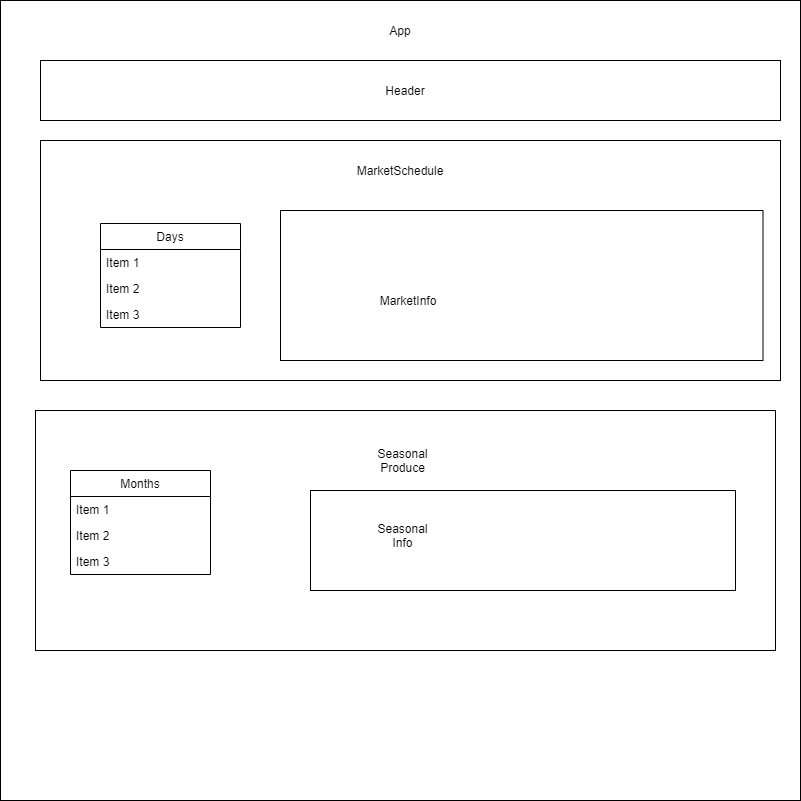

The diagram above was exported from draw.io. Its source (the exported page's mxGraphModel, read from the mxfile embedded in the PNG):
<mxGraphModel dx="1422" dy="832" grid="1" gridSize="10" guides="1" tooltips="1" connect="1" arrows="1" fold="1" page="1" pageScale="1" pageWidth="850" pageHeight="1100" math="0" shadow="0">
  <root>
    <mxCell id="0" />
    <mxCell id="1" parent="0" />
    <mxCell id="BPzg4lsFe40qBb75VTMZ-1" value="" style="whiteSpace=wrap;html=1;aspect=fixed;" vertex="1" parent="1">
      <mxGeometry x="40" y="10" width="800" height="800" as="geometry" />
    </mxCell>
    <mxCell id="BPzg4lsFe40qBb75VTMZ-2" value="App" style="text;html=1;strokeColor=none;fillColor=none;align=center;verticalAlign=middle;whiteSpace=wrap;rounded=0;" vertex="1" parent="1">
      <mxGeometry x="370" y="30" width="140" height="20" as="geometry" />
    </mxCell>
    <mxCell id="BPzg4lsFe40qBb75VTMZ-3" value="" style="rounded=0;whiteSpace=wrap;html=1;" vertex="1" parent="1">
      <mxGeometry x="80" y="70" width="740" height="60" as="geometry" />
    </mxCell>
    <mxCell id="BPzg4lsFe40qBb75VTMZ-4" value="Header" style="text;html=1;strokeColor=none;fillColor=none;align=center;verticalAlign=middle;whiteSpace=wrap;rounded=0;" vertex="1" parent="1">
      <mxGeometry x="425" y="90" width="40" height="20" as="geometry" />
    </mxCell>
    <mxCell id="BPzg4lsFe40qBb75VTMZ-5" value="" style="rounded=0;whiteSpace=wrap;html=1;" vertex="1" parent="1">
      <mxGeometry x="80" y="150" width="740" height="240" as="geometry" />
    </mxCell>
    <mxCell id="BPzg4lsFe40qBb75VTMZ-6" value="MarketSchedule" style="text;html=1;strokeColor=none;fillColor=none;align=center;verticalAlign=middle;whiteSpace=wrap;rounded=0;" vertex="1" parent="1">
      <mxGeometry x="385" y="170" width="110" height="20" as="geometry" />
    </mxCell>
    <mxCell id="BPzg4lsFe40qBb75VTMZ-7" value="" style="rounded=0;whiteSpace=wrap;html=1;" vertex="1" parent="1">
      <mxGeometry x="320" y="220" width="482.5" height="150" as="geometry" />
    </mxCell>
    <mxCell id="BPzg4lsFe40qBb75VTMZ-8" value="MarketInfo" style="text;html=1;strokeColor=none;fillColor=none;align=center;verticalAlign=middle;whiteSpace=wrap;rounded=0;" vertex="1" parent="1">
      <mxGeometry x="377.5" y="300" width="140" height="20" as="geometry" />
    </mxCell>
    <mxCell id="BPzg4lsFe40qBb75VTMZ-10" value="" style="rounded=0;whiteSpace=wrap;html=1;" vertex="1" parent="1">
      <mxGeometry x="75" y="420" width="740" height="240" as="geometry" />
    </mxCell>
    <mxCell id="BPzg4lsFe40qBb75VTMZ-11" value="Seasonal Produce" style="text;html=1;strokeColor=none;fillColor=none;align=center;verticalAlign=middle;whiteSpace=wrap;rounded=0;" vertex="1" parent="1">
      <mxGeometry x="410" y="440" width="65" height="60" as="geometry" />
    </mxCell>
    <mxCell id="BPzg4lsFe40qBb75VTMZ-12" value="" style="rounded=0;whiteSpace=wrap;html=1;" vertex="1" parent="1">
      <mxGeometry x="350" y="500" width="425" height="100" as="geometry" />
    </mxCell>
    <mxCell id="BPzg4lsFe40qBb75VTMZ-13" value="Seasonal Info" style="text;html=1;strokeColor=none;fillColor=none;align=center;verticalAlign=middle;whiteSpace=wrap;rounded=0;" vertex="1" parent="1">
      <mxGeometry x="420" y="530" width="45" height="30" as="geometry" />
    </mxCell>
    <mxCell id="BPzg4lsFe40qBb75VTMZ-25" value="Days" style="swimlane;fontStyle=0;childLayout=stackLayout;horizontal=1;startSize=26;fillColor=none;horizontalStack=0;resizeParent=1;resizeParentMax=0;resizeLast=0;collapsible=1;marginBottom=0;" vertex="1" parent="1">
      <mxGeometry x="140" y="233" width="140" height="104" as="geometry" />
    </mxCell>
    <mxCell id="BPzg4lsFe40qBb75VTMZ-26" value="Item 1" style="text;strokeColor=none;fillColor=none;align=left;verticalAlign=top;spacingLeft=4;spacingRight=4;overflow=hidden;rotatable=0;points=[[0,0.5],[1,0.5]];portConstraint=eastwest;" vertex="1" parent="BPzg4lsFe40qBb75VTMZ-25">
      <mxGeometry y="26" width="140" height="26" as="geometry" />
    </mxCell>
    <mxCell id="BPzg4lsFe40qBb75VTMZ-27" value="Item 2" style="text;strokeColor=none;fillColor=none;align=left;verticalAlign=top;spacingLeft=4;spacingRight=4;overflow=hidden;rotatable=0;points=[[0,0.5],[1,0.5]];portConstraint=eastwest;" vertex="1" parent="BPzg4lsFe40qBb75VTMZ-25">
      <mxGeometry y="52" width="140" height="26" as="geometry" />
    </mxCell>
    <mxCell id="BPzg4lsFe40qBb75VTMZ-28" value="Item 3" style="text;strokeColor=none;fillColor=none;align=left;verticalAlign=top;spacingLeft=4;spacingRight=4;overflow=hidden;rotatable=0;points=[[0,0.5],[1,0.5]];portConstraint=eastwest;" vertex="1" parent="BPzg4lsFe40qBb75VTMZ-25">
      <mxGeometry y="78" width="140" height="26" as="geometry" />
    </mxCell>
    <mxCell id="BPzg4lsFe40qBb75VTMZ-29" value="Months" style="swimlane;fontStyle=0;childLayout=stackLayout;horizontal=1;startSize=26;fillColor=none;horizontalStack=0;resizeParent=1;resizeParentMax=0;resizeLast=0;collapsible=1;marginBottom=0;" vertex="1" parent="1">
      <mxGeometry x="110" y="480" width="140" height="104" as="geometry" />
    </mxCell>
    <mxCell id="BPzg4lsFe40qBb75VTMZ-30" value="Item 1" style="text;strokeColor=none;fillColor=none;align=left;verticalAlign=top;spacingLeft=4;spacingRight=4;overflow=hidden;rotatable=0;points=[[0,0.5],[1,0.5]];portConstraint=eastwest;" vertex="1" parent="BPzg4lsFe40qBb75VTMZ-29">
      <mxGeometry y="26" width="140" height="26" as="geometry" />
    </mxCell>
    <mxCell id="BPzg4lsFe40qBb75VTMZ-31" value="Item 2" style="text;strokeColor=none;fillColor=none;align=left;verticalAlign=top;spacingLeft=4;spacingRight=4;overflow=hidden;rotatable=0;points=[[0,0.5],[1,0.5]];portConstraint=eastwest;" vertex="1" parent="BPzg4lsFe40qBb75VTMZ-29">
      <mxGeometry y="52" width="140" height="26" as="geometry" />
    </mxCell>
    <mxCell id="BPzg4lsFe40qBb75VTMZ-32" value="Item 3" style="text;strokeColor=none;fillColor=none;align=left;verticalAlign=top;spacingLeft=4;spacingRight=4;overflow=hidden;rotatable=0;points=[[0,0.5],[1,0.5]];portConstraint=eastwest;" vertex="1" parent="BPzg4lsFe40qBb75VTMZ-29">
      <mxGeometry y="78" width="140" height="26" as="geometry" />
    </mxCell>
  </root>
</mxGraphModel>